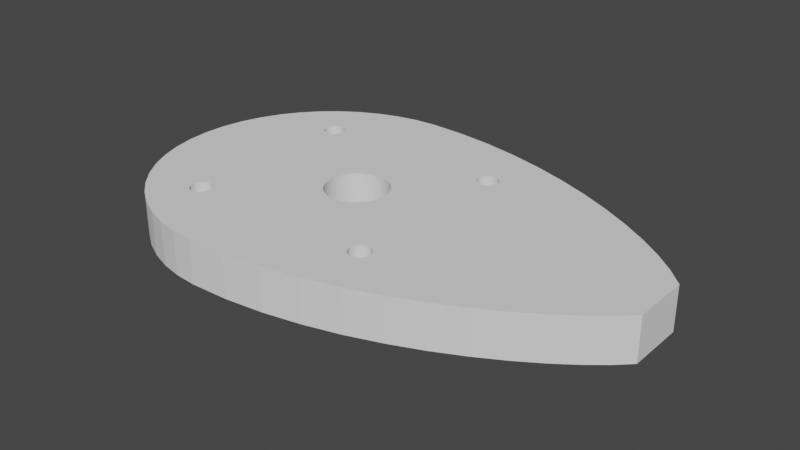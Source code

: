 # Source: gasket.blend  (saved by Blender 3.4.6; exported with 4.5.12 LTS)
import bpy
from mathutils import Matrix  # noqa: F401  (used for matrix-valued properties, if any)

bpy.ops.wm.read_factory_settings(use_empty=True)
scene = bpy.context.scene
scene.name = 'Scene'

# ---- collections
col_collection = bpy.data.collections.new('Collection'); scene.collection.children.link(col_collection)
col_antenna_mounting_svg_001 = bpy.data.collections.new('antenna_mounting.svg.001'); scene.collection.children.link(col_antenna_mounting_svg_001)

# ---- node groups
ng_auto_smooth = bpy.data.node_groups.new('Auto Smooth', 'GeometryNodeTree')
_s = ng_auto_smooth.interface.new_socket(name='Geometry', in_out='OUTPUT', socket_type='NodeSocketGeometry')
_s = ng_auto_smooth.interface.new_socket(name='Geometry', in_out='INPUT', socket_type='NodeSocketGeometry')
_s = ng_auto_smooth.interface.new_socket(name='Angle', in_out='INPUT', socket_type='NodeSocketFloat')
_s.subtype = 'ANGLE'
_s.min_value = 0.0
_s.max_value = 3.142
ng_auto_smooth.is_modifier = True
_N = ng_auto_smooth.nodes; _L = ng_auto_smooth.links
n0 = _N.new('NodeGroupOutput'); n0.name = 'Group Output'; n0.location = (480, -100)
n1 = _N.new('NodeGroupInput'); n1.name = 'Group Input'; n1.location = (-420, -300)
n2 = _N.new('NodeGroupInput'); n2.name = 'Group Input.001'; n2.location = (-60, -100)
n3 = _N.new('GeometryNodeSetShadeSmooth'); n3.name = 'Set Shade Smooth'; n3.location = (120, -100)
n3.domain = 'EDGE'
n4 = _N.new('GeometryNodeSetShadeSmooth'); n4.name = 'Set Shade Smooth.001'; n4.location = (300, -100)
n5 = _N.new('GeometryNodeInputMeshEdgeAngle'); n5.name = 'Edge Angle'; n5.location = (-420, -220)
n6 = _N.new('GeometryNodeInputEdgeSmooth'); n6.name = 'Is Edge Smooth'; n6.location = (-60, -160)
n7 = _N.new('GeometryNodeInputShadeSmooth'); n7.name = 'Is Face Smooth'; n7.location = (-240, -340)
n8 = _N.new('FunctionNodeBooleanMath'); n8.name = 'Boolean Math'; n8.location = (-60, -220)
n9 = _N.new('FunctionNodeCompare'); n9.name = 'Compare'; n9.location = (-240, -180)
n9.operation = 'LESS_EQUAL'
_L.new(n5.outputs[0], n9.inputs[0])
_L.new(n4.outputs[0], n0.inputs[0])
_L.new(n1.outputs[1], n9.inputs[1])
_L.new(n9.outputs[0], n8.inputs[0])
_L.new(n7.outputs[0], n8.inputs[1])
_L.new(n2.outputs[0], n3.inputs[0])
_L.new(n6.outputs[0], n3.inputs[1])
_L.new(n3.outputs[0], n4.inputs[0])
_L.new(n8.outputs[0], n3.inputs[2])
n0.is_active_output = True

# ---- world
world_world = bpy.data.worlds.new('World'); scene.world = world_world
world_world.use_nodes = True; world_world.node_tree.nodes.clear()
_N = world_world.node_tree.nodes; _L = world_world.node_tree.links
n0 = _N.new('ShaderNodeOutputWorld'); n0.name = 'World Output'; n0.location = (300, 300)
n1 = _N.new('ShaderNodeBackground'); n1.name = 'Background'; n1.location = (10, 300)
n1.inputs[0].default_value = (0.05088, 0.05088, 0.05088, 1.0)
_L.new(n1.outputs[0], n0.inputs[0])
n0.is_active_output = True
world_world.color = (0.05088, 0.05088, 0.05088)
world_world.use_sun_shadow = False
world_world.sun_shadow_jitter_overblur = 0.0

# ---- meshes
me_mesh_006 = bpy.data.meshes.new('Mesh.006')
me_mesh_006.from_pydata([(-0.004308, 0.02435, -0.01386), (-0.007612, 0.02411, -0.01386), (-0.01078, 0.02345, -0.01386), (-0.01378, 0.02241, -0.01386), (-0.0166, 0.02101, -0.01386), (-0.01918, 0.01928, -0.01386), (-0.02152, 0.01725, -0.01386), (-0.02358, 0.01493, -0.01386), (-0.02533, 0.01237, -0.01386), (-0.02674, 0.00958, -0.01386), (-0.02778, 0.006594, -0.01386), (-0.02843, 0.003439, -0.01386), (-0.02865, 0.0001406, -0.01386), (-0.02843, -0.003159, -0.01386), (-0.02778, -0.006319, -0.01386), (-0.02674, -0.009311, -0.01386), (-0.02533, -0.01211, -0.01386), (-0.02358, -0.01468, -0.01386), (-0.02152, -0.01701, -0.01386), (-0.01918, -0.01906, -0.01386), (-0.0166, -0.0208, -0.01386), (-0.01378, -0.02222, -0.01386), (-0.01078, -0.02327, -0.01386), (-0.007612, -0.02394, -0.01386), (-0.004308, -0.0242, -0.01386), (0.001461, -0.02401, -0.01386), (0.007083, -0.02334, -0.01386), (0.01252, -0.02226, -0.01386), (0.01773, -0.02083, -0.01386), (0.02268, -0.01911, -0.01386), (0.02733, -0.01717, -0.01386), (0.03164, -0.01506, -0.01386), (0.03557, -0.01285, -0.01386), (0.03909, -0.01061, -0.01386), (0.04216, -0.008392, -0.01386), (0.04473, -0.006267, -0.01386), (0.04677, -0.004295, -0.01386), (0.04677, -0.004127, -0.01386), (0.04677, -0.003663, -0.01386), (0.04677, -0.002961, -0.01386), (0.04677, -0.002083, -0.01386), (0.04677, -0.001085, -0.01386), (0.04677, -2.849e-05, -0.01386), (0.04677, 0.001028, -0.01386), (0.04677, 0.002026, -0.01386), (0.04677, 0.002905, -0.01386), (0.04677, 0.003606, -0.01386), (0.04677, 0.00407, -0.01386), (0.04677, 0.004238, -0.01386), (0.0444, 0.0066, -0.01386), (0.04152, 0.008984, -0.01386), (0.03818, 0.01135, -0.01386), (0.03443, 0.01364, -0.01386), (0.03032, 0.01583, -0.01386), (0.0259, 0.01786, -0.01386), (0.02122, 0.01969, -0.01386), (0.01633, 0.02128, -0.01386), (0.01128, 0.02259, -0.01386), (0.006126, 0.02356, -0.01386), (0.0009127, 0.02416, -0.01386), (-0.004308, 0.02435, 0.01425), (-0.007612, 0.02411, 0.01425), (-0.01078, 0.02345, 0.01425), (-0.01378, 0.02241, 0.01425), (-0.0166, 0.02101, 0.01425), (-0.01918, 0.01928, 0.01425), (-0.02152, 0.01725, 0.01425), (-0.02358, 0.01493, 0.01425), (-0.02533, 0.01237, 0.01425), (-0.02674, 0.00958, 0.01425), (-0.02778, 0.006594, 0.01425), (-0.02843, 0.003439, 0.01425), (-0.02865, 0.0001406, 0.01425), (-0.02843, -0.003159, 0.01425), (-0.02778, -0.006319, 0.01425), (-0.02674, -0.009311, 0.01425), (-0.02533, -0.01211, 0.01425), (-0.02358, -0.01468, 0.01425), (-0.02152, -0.01701, 0.01425), (-0.01918, -0.01906, 0.01425), (-0.0166, -0.0208, 0.01425), (-0.01378, -0.02222, 0.01425), (-0.01078, -0.02327, 0.01425), (-0.007612, -0.02394, 0.01425), (-0.004308, -0.0242, 0.01425), (0.001461, -0.02401, 0.01425), (0.007083, -0.02334, 0.01425), (0.01252, -0.02226, 0.01425), (0.01773, -0.02083, 0.01425), (0.02268, -0.01911, 0.01425), (0.02733, -0.01717, 0.01425), (0.03164, -0.01506, 0.01425), (0.03557, -0.01285, 0.01425), (0.03909, -0.01061, 0.01425), (0.04216, -0.008392, 0.01425), (0.04473, -0.006267, 0.01425), (0.04677, -0.004295, 0.01425), (0.04677, -0.004127, 0.01425), (0.04677, -0.003663, 0.01425), (0.04677, -0.002961, 0.01425), (0.04677, -0.002083, 0.01425), (0.04677, -0.001085, 0.01425), (0.04677, -2.849e-05, 0.01425), (0.04677, 0.001028, 0.01425), (0.04677, 0.002026, 0.01425), (0.04677, 0.002905, 0.01425), (0.04677, 0.003606, 0.01425), (0.04677, 0.00407, 0.01425), (0.04677, 0.004238, 0.01425), (0.0444, 0.0066, 0.01425), (0.04152, 0.008984, 0.01425), (0.03818, 0.01135, 0.01425), (0.03443, 0.01364, 0.01425), (0.03032, 0.01583, 0.01425), (0.0259, 0.01786, 0.01425), (0.02122, 0.01969, 0.01425), (0.01633, 0.02128, 0.01425), (0.01128, 0.02259, 0.01425), (0.006126, 0.02356, 0.01425), (0.0009127, 0.02416, 0.01425), (-0.01321, -0.01399, 0.01425), (-0.01312, -0.01258, 0.01425), (-0.01312, -0.01381, 0.01425), (-0.01301, -0.01341, 0.01425), (-0.01299, -0.01319, 0.01425), (-0.01301, -0.01298, 0.01425), (-0.01305, -0.01277, 0.01425), (-0.01305, -0.01361, 0.01425), (-0.01569, -0.01431, 0.01425), (-0.01554, -0.01444, 0.01425), (-0.01519, -0.01465, 0.01425), (-0.01537, -0.01183, 0.01425), (-0.01537, -0.01456, 0.01425), (-0.01499, -0.01167, 0.01425), (-0.01457, -0.01477, 0.01425), (-0.01457, -0.01161, 0.01425), (-0.01479, -0.01476, 0.01425), (-0.01479, -0.01163, 0.01425), (-0.01436, -0.01476, 0.01425), (-0.01499, -0.01471, 0.01425), (-0.01519, -0.01174, 0.01425), (-0.01415, -0.01471, 0.01425), (-0.01415, -0.01167, 0.01425), (-0.01396, -0.01465, 0.01425), (-0.01377, -0.01456, 0.01425), (-0.01377, -0.01183, 0.01425), (-0.01396, -0.01174, 0.01425), (-0.01345, -0.01431, 0.01425), (-0.01345, -0.01208, 0.01425), (-0.01321, -0.0124, 0.01425), (-0.01332, -0.01223, 0.01425), (-0.01332, -0.01416, 0.01425), (-0.01361, -0.01194, 0.01425), (-0.01361, -0.01444, 0.01425), (-0.01436, -0.01163, 0.01425), (-0.01614, -0.01361, 0.01425), (-0.01612, -0.01349, 0.01425), (-0.01603, -0.01381, 0.01425), (-0.01582, -0.01416, 0.01425), (-0.01593, -0.01399, 0.01425), (-0.01593, -0.0124, 0.01425), (-0.01603, -0.01258, 0.01425), (-0.01569, -0.01208, 0.01425), (-0.01435, 0.01155, 0.01425), (-0.01554, -0.01194, 0.01425), (-0.01395, 0.01166, 0.01425), (-0.01414, 0.01463, 0.01425), (-0.01414, 0.01159, 0.01425), (-0.01582, -0.01223, 0.01425), (-0.01376, 0.01448, 0.01425), (-0.0136, 0.01186, 0.01425), (-0.0136, 0.01436, 0.01425), (-0.01331, 0.01408, 0.01425), (-0.01331, 0.01215, 0.01425), (-0.01344, 0.01423, 0.01425), (-0.01344, 0.012, 0.01425), (-0.01311, 0.0125, 0.01425), (-0.01311, 0.01373, 0.01425), (-0.01298, 0.01311, 0.01425), (-0.013, 0.0129, 0.01425), (-0.013, 0.01333, 0.01425), (-0.01304, 0.01269, 0.01425), (-0.01304, 0.01353, 0.01425), (-0.0132, 0.01391, 0.01425), (-0.0132, 0.01232, 0.01425), (-0.01376, 0.01175, 0.01425), (-0.01395, 0.01457, 0.01425), (-0.00299, 9.654e-05, 0.01425), (-0.002949, -0.0005213, 0.01425), (-0.002949, 0.0007143, 0.01425), (-0.002828, -0.001114, 0.01425), (-0.002828, 0.001307, 0.01425), (-0.002632, -0.001676, 0.01425), (-0.002368, -0.002202, 0.01425), (-0.002368, 0.002395, 0.01425), (-0.001656, 0.003317, 0.01425), (-0.002041, -0.002686, 0.01425), (-0.002041, 0.002879, 0.01425), (-0.002632, 0.001869, 0.01425), (0.003864, -0.003836, 0.01425), (0.004786, -0.003124, 0.01425), (0.005171, 0.002879, 0.01425), (0.005171, -0.002686, 0.01425), (0.004786, 0.003317, 0.01425), (0.004349, -0.003509, 0.01425), (0.004349, 0.003702, 0.01425), (0.005763, -0.001676, 0.01425), (0.005763, 0.001869, 0.01425), (0.006121, 9.654e-05, 0.01425), (0.005958, -0.001114, 0.01425), (0.006079, -0.0005212, 0.01425), (0.006079, 0.0007143, 0.01425), (0.005499, -0.002202, 0.01425), (0.005958, 0.001307, 0.01425), (0.005499, 0.002395, 0.01425), (-0.001656, -0.003124, 0.01425), (-0.0007334, -0.003836, 0.01425), (-0.0007334, 0.004029, 0.01425), (-0.001218, -0.003509, 0.01425), (-0.001218, 0.003702, 0.01425), (0.0003548, -0.004295, 0.01425), (0.0009475, 0.00461, 0.01425), (0.0009475, -0.004417, 0.01425), (0.0003548, 0.004488, 0.01425), (-0.0002074, 0.004293, 0.01425), (-0.0002074, -0.0041, 0.01425), (0.001565, -0.004458, 0.01425), (0.002183, -0.004417, 0.01425), (0.001565, 0.004651, 0.01425), (0.002776, 0.004489, 0.01425), (0.003864, 0.004029, 0.01425), (0.003338, -0.0041, 0.01425), (0.003338, 0.004293, 0.01425), (0.002776, -0.004295, 0.01425), (0.002183, 0.00461, 0.01425), (-0.01615, -0.01319, 0.01425), (-0.01614, -0.01298, 0.01425), (-0.01518, 0.01166, 0.01425), (-0.01609, -0.01277, 0.01425), (-0.01478, 0.01155, 0.01425), (-0.01478, 0.01468, 0.01425), (-0.01435, 0.01468, 0.01425), (-0.01456, 0.01469, 0.01425), (-0.01456, 0.01153, 0.01425), (-0.01498, 0.01159, 0.01425), (-0.01614, 0.01311, 0.01425), (-0.01608, 0.01269, 0.01425), (-0.01613, 0.0129, 0.01425), (-0.01613, 0.01333, 0.01425), (-0.01608, 0.01353, 0.01425), (-0.01602, 0.0125, 0.01425), (-0.01592, 0.01391, 0.01425), (-0.01592, 0.01232, 0.01425), (-0.01602, 0.01373, 0.01425), (-0.01581, 0.01408, 0.01425), (-0.01553, 0.01186, 0.01425), (-0.01553, 0.01436, 0.01425), (-0.01568, 0.012, 0.01425), (-0.01568, 0.01423, 0.01425), (-0.01498, 0.01463, 0.01425), (-0.01518, 0.01457, 0.01425), (-0.01536, 0.01175, 0.01425), (-0.01536, 0.01448, 0.01425), (-0.01581, 0.01215, 0.01425), (0.01337, -0.01465, 0.01425), (0.01379, -0.0147, 0.01425), (0.01379, -0.01155, 0.01425), (0.01358, -0.01469, 0.01425), (0.01358, -0.01156, 0.01425), (0.01421, -0.01465, 0.01425), (0.01421, -0.0116, 0.01425), (0.01459, -0.01449, 0.01425), (0.01459, -0.01176, 0.01425), (0.01441, -0.01458, 0.01425), (0.01441, -0.01167, 0.01425), (0.01401, -0.01469, 0.01425), (0.01401, -0.01156, 0.01425), (0.01491, -0.01424, 0.01425), (0.01516, -0.01392, 0.01425), (0.01504, -0.01216, 0.01425), (0.01504, -0.01409, 0.01425), (0.01491, -0.01201, 0.01425), (0.01532, -0.01354, 0.01425), (0.01525, -0.01251, 0.01425), (0.01537, -0.01313, 0.01425), (0.01536, -0.01334, 0.01425), (0.01536, -0.01291, 0.01425), (0.01525, -0.01374, 0.01425), (0.01532, -0.01271, 0.01425), (0.01476, -0.01438, 0.01425), (0.01516, -0.01233, 0.01425), (0.01476, -0.01188, 0.01425), (0.01223, -0.01334, 0.01425), (0.01221, -0.01313, 0.01425), (0.01227, -0.01354, 0.01425), (0.01223, -0.01291, 0.01425), (0.01219, 0.01311, 0.01425), (0.01221, 0.01289, 0.01425), (0.01221, 0.01332, 0.01425), (0.01225, 0.01269, 0.01425), (0.01227, -0.01271, 0.01425), (0.01225, 0.01353, 0.01425), (0.01232, 0.01249, 0.01425), (0.01234, -0.01251, 0.01425), (0.01241, 0.01231, 0.01425), (0.01243, -0.01233, 0.01425), (0.01241, 0.01391, 0.01425), (0.01243, -0.01392, 0.01425), (0.01232, 0.01372, 0.01425), (0.01234, -0.01374, 0.01425), (0.01254, -0.01409, 0.01425), (0.01252, 0.01214, 0.01425), (0.01254, -0.01216, 0.01425), (0.01266, 0.01199, 0.01425), (0.01268, -0.01201, 0.01425), (0.01266, 0.01423, 0.01425), (0.01268, -0.01424, 0.01425), (0.01281, 0.01186, 0.01425), (0.01283, -0.01188, 0.01425), (0.013, -0.01176, 0.01425), (0.01298, 0.01175, 0.01425), (0.013, -0.01449, 0.01425), (0.01298, 0.01447, 0.01425), (0.01283, -0.01438, 0.01425), (0.01281, 0.01436, 0.01425), (0.01252, 0.01407, 0.01425), (0.01318, -0.01167, 0.01425), (0.01316, 0.01165, 0.01425), (0.01337, -0.0116, 0.01425), (0.01335, 0.01159, 0.01425), (0.01356, 0.01154, 0.01425), (0.01335, 0.01463, 0.01425), (0.01399, 0.01154, 0.01425), (0.01377, 0.01469, 0.01425), (0.01439, 0.01456, 0.01425), (0.01439, 0.01165, 0.01425), (0.01419, 0.01463, 0.01425), (0.01419, 0.01159, 0.01425), (0.01399, 0.01467, 0.01425), (0.01377, 0.01153, 0.01425), (0.01356, 0.01467, 0.01425), (0.01474, 0.01186, 0.01425), (0.01474, 0.01436, 0.01425), (0.01502, 0.01214, 0.01425), (0.01502, 0.01407, 0.01425), (0.01489, 0.01199, 0.01425), (0.01489, 0.01423, 0.01425), (0.01523, 0.01249, 0.01425), (0.01523, 0.01372, 0.01425), (0.01535, 0.01311, 0.01425), (0.01534, 0.01332, 0.01425), (0.01534, 0.01289, 0.01425), (0.0153, 0.01353, 0.01425), (0.0153, 0.01269, 0.01425), (0.01514, 0.01391, 0.01425), (0.01514, 0.01231, 0.01425), (0.01457, 0.01447, 0.01425), (0.01457, 0.01175, 0.01425), (0.01318, -0.01458, 0.01425), (0.01316, 0.01456, 0.01425), (-0.01321, -0.01399, -0.01386), (-0.01312, -0.01381, -0.01386), (-0.01312, -0.01258, -0.01386), (-0.01301, -0.01341, -0.01386), (-0.01299, -0.01319, -0.01386), (-0.01301, -0.01298, -0.01386), (-0.01305, -0.01277, -0.01386), (-0.01305, -0.01361, -0.01386), (-0.01554, -0.01444, -0.01386), (-0.01569, -0.01431, -0.01386), (-0.01537, -0.01456, -0.01386), (-0.01519, -0.01174, -0.01386), (-0.01519, -0.01465, -0.01386), (-0.01537, -0.01183, -0.01386), (-0.01499, -0.01471, -0.01386), (-0.01457, -0.01477, -0.01386), (-0.01457, -0.01161, -0.01386), (-0.01479, -0.01476, -0.01386), (-0.01479, -0.01163, -0.01386), (-0.01436, -0.01476, -0.01386), (-0.01499, -0.01167, -0.01386), (-0.01415, -0.01471, -0.01386), (-0.01415, -0.01167, -0.01386), (-0.01396, -0.01465, -0.01386), (-0.01377, -0.01456, -0.01386), (-0.01377, -0.01183, -0.01386), (-0.01396, -0.01174, -0.01386), (-0.01345, -0.01431, -0.01386), (-0.01345, -0.01208, -0.01386), (-0.01321, -0.0124, -0.01386), (-0.01332, -0.01223, -0.01386), (-0.01332, -0.01416, -0.01386), (-0.01361, -0.01194, -0.01386), (-0.01361, -0.01444, -0.01386), (-0.01436, -0.01163, -0.01386), (-0.01612, -0.01349, -0.01386), (-0.01603, -0.01381, -0.01386), (-0.01582, -0.01223, -0.01386), (-0.01593, -0.01399, -0.01386), (-0.01593, -0.0124, -0.01386), (-0.01582, -0.01416, -0.01386), (-0.01603, -0.01258, -0.01386), (-0.01435, 0.01155, -0.01386), (-0.01554, -0.01194, -0.01386), (-0.01569, -0.01208, -0.01386), (-0.01395, 0.01457, -0.01386), (-0.01414, 0.01159, -0.01386), (-0.01414, 0.01463, -0.01386), (-0.01395, 0.01166, -0.01386), (-0.0136, 0.01436, -0.01386), (-0.01376, 0.01175, -0.01386), (-0.01376, 0.01448, -0.01386), (-0.01331, 0.01215, -0.01386), (-0.01344, 0.012, -0.01386), (-0.01331, 0.01408, -0.01386), (-0.0136, 0.01186, -0.01386), (-0.01344, 0.01423, -0.01386), (-0.01311, 0.0125, -0.01386), (-0.01311, 0.01373, -0.01386), (-0.01298, 0.01311, -0.01386), (-0.013, 0.0129, -0.01386), (-0.013, 0.01333, -0.01386), (-0.01304, 0.01269, -0.01386), (-0.01304, 0.01353, -0.01386), (-0.0132, 0.01391, -0.01386), (-0.0132, 0.01232, -0.01386), (-0.00299, 9.654e-05, -0.01386), (-0.002949, -0.0005213, -0.01386), (-0.002949, 0.0007143, -0.01386), (-0.002828, -0.001114, -0.01386), (-0.002828, 0.001307, -0.01386), (-0.002632, -0.001676, -0.01386), (-0.002368, -0.002202, -0.01386), (-0.002368, 0.002395, -0.01386), (-0.001656, 0.003317, -0.01386), (-0.002041, -0.002686, -0.01386), (-0.002041, 0.002879, -0.01386), (-0.002632, 0.001869, -0.01386), (0.004349, 0.003702, -0.01386), (0.003864, -0.003836, -0.01386), (0.005171, -0.002686, -0.01386), (0.004786, -0.003124, -0.01386), (0.005171, 0.002879, -0.01386), (0.004349, -0.003509, -0.01386), (0.004786, 0.003317, -0.01386), (0.005763, -0.001676, -0.01386), (0.005763, 0.001869, -0.01386), (0.006121, 9.654e-05, -0.01386), (0.005958, -0.001114, -0.01386), (0.006079, -0.0005212, -0.01386), (0.006079, 0.0007143, -0.01386), (0.005499, -0.002202, -0.01386), (0.005958, 0.001307, -0.01386), (0.005499, 0.002395, -0.01386), (-0.001218, -0.003509, -0.01386), (-0.001656, -0.003124, -0.01386), (-0.0007334, -0.003836, -0.01386), (-0.0007334, 0.004029, -0.01386), (-0.001218, 0.003702, -0.01386), (0.0003548, 0.004488, -0.01386), (0.0009475, -0.004417, -0.01386), (0.0009475, 0.00461, -0.01386), (0.0003548, -0.004295, -0.01386), (-0.0002074, 0.004293, -0.01386), (-0.0002074, -0.0041, -0.01386), (0.001565, -0.004458, -0.01386), (0.002298, 0.004586, -0.01386), (0.002183, 0.00461, -0.01386), (0.002183, -0.004417, -0.01386), (0.001565, 0.004651, -0.01386), (0.002776, -0.004295, -0.01386), (0.003864, 0.004029, -0.01386), (0.003338, -0.0041, -0.01386), (0.003338, 0.004293, -0.01386), (0.002776, 0.004489, -0.01386), (-0.01615, -0.01319, -0.01386), (-0.01614, -0.01298, -0.01386), (-0.01609, -0.01277, -0.01386), (-0.01518, 0.01166, -0.01386), (-0.01478, 0.01155, -0.01386), (-0.01478, 0.01468, -0.01386), (-0.01435, 0.01468, -0.01386), (-0.01456, 0.01469, -0.01386), (-0.01456, 0.01153, -0.01386), (-0.01498, 0.01159, -0.01386), (-0.01614, 0.01311, -0.01386), (-0.01608, 0.01269, -0.01386), (-0.01613, 0.0129, -0.01386), (-0.01613, 0.01333, -0.01386), (-0.01608, 0.01353, -0.01386), (-0.01602, 0.01373, -0.01386), (-0.01592, 0.01232, -0.01386), (-0.01602, 0.0125, -0.01386), (-0.01592, 0.01391, -0.01386), (-0.01581, 0.01408, -0.01386), (-0.01553, 0.01186, -0.01386), (-0.01553, 0.01436, -0.01386), (-0.01568, 0.012, -0.01386), (-0.01568, 0.01423, -0.01386), (-0.01498, 0.01463, -0.01386), (-0.01518, 0.01457, -0.01386), (-0.01536, 0.01175, -0.01386), (-0.01536, 0.01448, -0.01386), (-0.01581, 0.01215, -0.01386), (0.01358, -0.01469, -0.01386), (0.01337, -0.01465, -0.01386), (0.01379, -0.0147, -0.01386), (0.01379, -0.01155, -0.01386), (0.01401, -0.01469, -0.01386), (0.01358, -0.01156, -0.01386), (0.01421, -0.01465, -0.01386), (0.01421, -0.0116, -0.01386), (-0.01614, -0.01361, -0.01386), (0.01455, -0.01451, -0.01386), (0.01459, -0.01176, -0.01386), (0.01441, -0.01458, -0.01386), (0.01441, -0.01167, -0.01386), (0.01401, -0.01156, -0.01386), (0.01491, -0.01201, -0.01386), (0.01504, -0.01409, -0.01386), (0.01516, -0.01233, -0.01386), (0.01491, -0.01424, -0.01386), (0.01504, -0.01216, -0.01386), (0.01525, -0.01374, -0.01386), (0.01532, -0.01271, -0.01386), (0.01537, -0.01313, -0.01386), (0.01536, -0.01334, -0.01386), (0.01536, -0.01291, -0.01386), (0.01532, -0.01354, -0.01386), (0.01525, -0.01251, -0.01386), (0.01476, -0.01438, -0.01386), (0.01516, -0.01392, -0.01386), (0.01476, -0.01188, -0.01386), (0.01223, -0.01334, -0.01386), (0.01221, -0.01313, -0.01386), (0.01227, -0.01354, -0.01386), (0.01223, -0.01291, -0.01386), (0.01219, 0.01311, -0.01386), (0.01221, 0.01289, -0.01386), (0.01221, 0.01332, -0.01386), (0.01227, -0.01271, -0.01386), (0.01225, 0.01269, -0.01386), (0.01225, 0.01353, -0.01386), (0.01234, -0.01251, -0.01386), (0.01232, 0.01249, -0.01386), (0.01243, -0.01392, -0.01386), (0.01243, -0.01233, -0.01386), (0.01241, 0.01231, -0.01386), (0.01234, -0.01374, -0.01386), (0.01241, 0.01391, -0.01386), (0.01232, 0.01372, -0.01386), (0.01254, -0.01216, -0.01386), (0.01252, 0.01214, -0.01386), (0.01268, -0.01424, -0.01386), (0.01268, -0.01201, -0.01386), (0.01266, 0.01199, -0.01386), (0.01254, -0.01409, -0.01386), (0.01266, 0.01423, -0.01386), (0.01281, 0.01186, -0.01386), (0.01283, -0.01188, -0.01386), (0.01298, 0.01175, -0.01386), (0.013, -0.01176, -0.01386), (0.013, -0.01449, -0.01386), (0.01298, 0.01447, -0.01386), (0.01283, -0.01438, -0.01386), (0.01281, 0.01436, -0.01386), (0.01252, 0.01407, -0.01386), (0.01356, 0.01154, -0.01386), (0.01356, 0.01467, -0.01386), (0.01337, -0.0116, -0.01386), (0.01335, 0.01159, -0.01386), (0.01335, 0.01463, -0.01386), (0.01377, 0.01153, -0.01386), (0.01399, 0.01467, -0.01386), (0.01439, 0.01165, -0.01386), (0.01419, 0.01159, -0.01386), (0.01439, 0.01456, -0.01386), (0.01399, 0.01154, -0.01386), (0.01419, 0.01463, -0.01386), (0.01377, 0.01469, -0.01386), (0.01474, 0.01186, -0.01386), (0.01474, 0.01436, -0.01386), (0.01502, 0.01214, -0.01386), (0.01502, 0.01407, -0.01386), (0.01489, 0.01199, -0.01386), (0.01489, 0.01423, -0.01386), (0.01523, 0.01249, -0.01386), (0.01523, 0.01372, -0.01386), (0.01535, 0.01311, -0.01386), (0.01534, 0.01332, -0.01386), (0.01534, 0.01289, -0.01386), (0.0153, 0.01353, -0.01386), (0.0153, 0.01269, -0.01386), (0.01514, 0.01391, -0.01386), (0.01514, 0.01231, -0.01386), (0.01457, 0.01447, -0.01386), (0.01457, 0.01175, -0.01386), (0.01318, -0.01458, -0.01386), (0.01318, -0.01167, -0.01386), (0.01316, 0.01165, -0.01386), (0.01316, 0.01456, -0.01386)], [], [(54, 55, 115, 114), (28, 29, 89, 88), (2, 3, 63, 62), (55, 56, 116, 115), (29, 30, 90, 89), (3, 4, 64, 63), (56, 57, 117, 116), (30, 31, 91, 90), (4, 5, 65, 64), (57, 58, 118, 117), (31, 32, 92, 91), (5, 6, 66, 65), (58, 59, 119, 118), (32, 33, 93, 92), (6, 7, 67, 66), (59, 0, 60, 119), (33, 34, 94, 93), (7, 8, 68, 67), (34, 35, 95, 94), (8, 9, 69, 68), (35, 36, 96, 95), (9, 10, 70, 69), (36, 37, 97, 96), (10, 11, 71, 70), (37, 38, 98, 97), (11, 12, 72, 71), (38, 39, 99, 98), (12, 13, 73, 72), (39, 40, 100, 99), (13, 14, 74, 73), (40, 41, 101, 100), (14, 15, 75, 74), (41, 42, 102, 101), (15, 16, 76, 75), (42, 43, 103, 102), (16, 17, 77, 76), (43, 44, 104, 103), (17, 18, 78, 77), (44, 45, 105, 104), (18, 19, 79, 78), (45, 46, 106, 105), (19, 20, 80, 79), (46, 47, 107, 106), (20, 21, 81, 80), (47, 48, 108, 107), (21, 22, 82, 81), (48, 49, 109, 108), (22, 23, 83, 82), (49, 50, 110, 109), (23, 24, 84, 83), (50, 51, 111, 110), (24, 25, 85, 84), (51, 52, 112, 111), (25, 26, 86, 85), (52, 53, 113, 112), (26, 27, 87, 86), (0, 1, 61, 60), (53, 54, 114, 113), (27, 28, 88, 87), (1, 2, 62, 61), (139, 80, 81, 82, 83, 84, 85, 86, 87, 267, 264, 358, 321, 323, 316, 310, 307, 309, 294, 292, 293, 295, 300, 303, 305, 312, 314, 318, 319, 326, 328, 268, 266, 276, 270, 274, 272, 291, 281, 279, 290, 283, 288, 286, 284, 285, 282, 287, 278, 280, 277, 289, 271, 88, 89, 90, 91, 92, 93, 94, 95, 96, 97, 98, 99, 100, 101, 102, 103, 104, 105, 106, 107, 108, 109, 110, 111, 112, 113, 114, 115, 116, 336, 334, 356, 342, 346, 344, 354, 348, 352, 350, 349, 351, 353, 347, 355, 343, 345, 341, 357, 335, 337, 332, 339, 330, 329, 327, 320, 317, 313, 311, 304, 302, 299, 297, 296, 298, 301, 308, 306, 325, 315, 324, 322, 359, 331, 117, 118, 234, 229, 232, 230, 205, 203, 201, 214, 207, 213, 211, 208, 210, 209, 206, 212, 202, 200, 204, 199, 231, 233, 227, 226, 222, 220, 225, 216, 218, 215, 196, 193, 192, 190, 188, 187, 189, 191, 198, 194, 197, 195, 219, 217, 224, 223, 221, 228, 119, 60, 61, 62, 63, 241, 166, 186, 169, 171, 174, 172, 183, 177, 182, 180, 178, 179, 181, 176, 184, 173, 175, 170, 185, 165, 167, 163, 243, 239, 244, 237, 261, 255, 257, 263, 252, 250, 246, 247, 245, 248, 249, 253, 251, 254, 258, 256, 262, 260, 259, 64, 65, 66, 67, 68, 69, 70, 71, 72, 73, 74, 75, 76, 77, 78, 79, 155, 156, 235, 236, 238, 161, 160, 168, 162, 164, 131, 140, 133, 137, 135, 154, 142, 146, 145, 152, 148, 150, 149, 121, 126, 125, 124, 123, 127, 122, 120, 151, 147, 153, 144, 143, 141, 138, 134, 136), (234, 118, 119, 228), (241, 63, 64, 259, 240, 242), (267, 87, 88, 271, 273, 269, 275, 265), (336, 116, 117, 331, 340, 333, 338), (469, 59, 58, 466, 467), (499, 4, 3, 481, 482, 480), (513, 28, 27, 504, 506, 508, 510, 515), (35, 34, 33, 32, 31, 30, 29, 28, 513, 530, 521, 519, 531, 523, 528, 526, 525, 527, 524, 529, 520, 522, 518, 532, 514, 516, 511, 517, 507, 509, 569, 598, 561, 559, 554, 551, 546, 543, 540, 536, 534, 533, 535, 548, 545, 556, 553, 564, 562, 597, 505, 504, 27, 26, 25, 24, 23, 22, 21, 20, 374, 377, 375, 379, 381, 383, 384, 393, 387, 391, 360, 361, 367, 363, 364, 365, 366, 362, 389, 390, 388, 392, 385, 386, 382, 394, 376, 378, 380, 371, 373, 403, 404, 397, 399, 401, 477, 476, 475, 395, 512, 19, 18, 17, 16, 15, 14, 13, 12, 11, 10, 9, 8, 7, 6, 5, 4, 499, 500, 502, 496, 498, 494, 493, 490, 489, 488, 485, 487, 486, 492, 491, 503, 497, 495, 501, 478, 484, 479, 483, 402, 406, 408, 410, 415, 413, 412, 425, 417, 422, 420, 419, 421, 423, 418, 424, 414, 416, 409, 411, 405, 407, 481, 3, 2, 1, 0, 59, 469, 461, 459, 463, 457, 458, 434, 436, 433, 437, 430, 428, 426, 427, 429, 431, 432, 435, 455, 454, 456, 464, 462, 460, 465, 468, 470, 472, 439, 443, 441, 440, 451, 445, 448, 449, 447, 450, 452, 446, 453, 442, 444, 438, 471, 473, 474, 466, 58, 57, 571, 600, 563, 565, 557, 566, 549, 550, 542, 539, 537, 538, 541, 544, 547, 552, 555, 558, 560, 599, 570, 567, 572, 577, 575, 574, 596, 580, 584, 582, 594, 586, 592, 590, 588, 589, 591, 587, 593, 583, 585, 581, 595, 576, 578, 56, 55, 54, 53, 52, 51, 50, 49, 48, 47, 46, 45, 44, 43, 42, 41, 40, 39, 38, 37, 36), (571, 57, 56, 578, 573, 579, 568), (517, 276, 266, 507), (321, 358, 597, 562), (287, 282, 528, 523), (511, 270, 276, 517), (323, 321, 562, 564), (536, 295, 293, 534), (278, 287, 523, 531), (516, 274, 270, 511), (316, 323, 564, 553), (540, 300, 295, 536), (280, 278, 531, 519), (514, 272, 274, 516), (556, 310, 316, 553), (543, 303, 300, 540), (277, 280, 519, 521), (532, 291, 272, 514), (545, 307, 310, 556), (546, 305, 303, 543), (289, 277, 521, 530), (518, 281, 291, 532), (548, 309, 307, 545), (551, 312, 305, 546), (271, 289, 530, 513), (279, 281, 518, 522), (535, 294, 309, 548), (554, 314, 312, 551), (273, 271, 513, 515), (290, 279, 522, 520), (533, 292, 294, 535), (559, 318, 314, 554), (269, 273, 515, 510), (283, 290, 520, 529), (534, 293, 292, 533), (561, 319, 318, 559), (275, 269, 510, 508), (288, 283, 529, 524), (598, 326, 319, 561), (265, 275, 508, 506), (286, 288, 524, 527), (569, 328, 326, 598), (267, 265, 506, 504), (284, 286, 527, 525), (509, 268, 328, 569), (264, 267, 504, 505), (285, 284, 525, 526), (507, 266, 268, 509), (358, 264, 505, 597), (282, 285, 526, 528), (172, 174, 416, 414), (486, 246, 250, 492), (498, 258, 254, 494), (165, 185, 410, 408), (183, 172, 414, 424), (487, 247, 246, 486), (496, 256, 258, 498), (167, 165, 408, 406), (177, 183, 424, 418), (485, 245, 247, 487), (502, 262, 256, 496), (163, 167, 406, 402), (182, 177, 418, 423), (500, 260, 262, 502), (243, 163, 402, 483), (180, 182, 423, 421), (499, 259, 260, 500), (239, 243, 483, 479), (178, 180, 421, 419), (480, 240, 259, 499), (244, 239, 479, 484), (179, 178, 419, 420), (482, 242, 240, 480), (237, 244, 484, 478), (181, 179, 420, 422), (481, 241, 242, 482), (261, 237, 478, 501), (176, 181, 422, 417), (407, 166, 241, 481), (255, 261, 501, 495), (488, 248, 245, 485), (184, 176, 417, 425), (405, 186, 166, 407), (257, 255, 495, 497), (489, 249, 248, 488), (173, 184, 425, 412), (411, 169, 186, 405), (503, 263, 257, 497), (490, 253, 249, 489), (175, 173, 412, 413), (409, 171, 169, 411), (491, 252, 263, 503), (493, 251, 253, 490), (170, 175, 413, 415), (416, 174, 171, 409), (492, 250, 252, 491), (494, 254, 251, 493), (185, 170, 415, 410), (579, 333, 340, 568), (327, 329, 570, 599), (353, 351, 590, 592), (573, 338, 333, 579), (320, 327, 599, 560), (347, 353, 592, 586), (578, 336, 338, 573), (317, 320, 560, 558), (539, 298, 296, 537), (355, 347, 586, 594), (576, 334, 336, 578), (313, 317, 558, 555), (542, 301, 298, 539), (343, 355, 594, 582), (595, 356, 334, 576), (552, 311, 313, 555), (550, 308, 301, 542), (345, 343, 582, 584), (581, 342, 356, 595), (547, 304, 311, 552), (549, 306, 308, 550), (341, 345, 584, 580), (585, 346, 342, 581), (544, 302, 304, 547), (566, 325, 306, 549), (357, 341, 580, 596), (344, 346, 585, 583), (541, 299, 302, 544), (557, 315, 325, 566), (335, 357, 596, 574), (354, 344, 583, 593), (538, 297, 299, 541), (565, 324, 315, 557), (337, 335, 574, 575), (348, 354, 593, 587), (537, 296, 297, 538), (563, 322, 324, 565), (332, 337, 575, 577), (352, 348, 587, 591), (600, 359, 322, 563), (339, 332, 577, 572), (350, 352, 591, 589), (571, 331, 359, 600), (330, 339, 572, 567), (349, 350, 589, 588), (568, 340, 331, 571), (329, 330, 567, 570), (351, 349, 588, 590), (127, 123, 363, 367), (394, 154, 135, 376), (132, 130, 372, 370), (122, 127, 367, 361), (382, 142, 154, 394), (129, 132, 370, 368), (476, 236, 235, 475), (120, 122, 361, 360), (386, 146, 142, 382), (128, 129, 368, 369), (477, 238, 236, 476), (151, 120, 360, 391), (385, 145, 146, 386), (400, 158, 128, 369), (401, 161, 238, 477), (147, 151, 391, 387), (392, 152, 145, 385), (398, 159, 158, 400), (399, 160, 161, 401), (153, 147, 387, 393), (388, 148, 152, 392), (396, 157, 159, 398), (397, 168, 160, 399), (144, 153, 393, 384), (150, 148, 388, 390), (512, 155, 157, 396), (404, 162, 168, 397), (143, 144, 384, 383), (149, 150, 390, 389), (395, 156, 155, 512), (403, 164, 162, 404), (141, 143, 383, 381), (121, 149, 389, 362), (475, 235, 156, 395), (373, 131, 164, 403), (138, 141, 381, 379), (126, 121, 362, 366), (371, 140, 131, 373), (134, 138, 379, 375), (125, 126, 366, 365), (380, 133, 140, 371), (136, 134, 375, 377), (124, 125, 365, 364), (378, 137, 133, 380), (139, 136, 377, 374), (123, 124, 364, 363), (376, 135, 137, 378), (130, 139, 374, 372), (434, 195, 197, 436), (231, 199, 439, 472), (214, 201, 442, 453), (427, 188, 190, 429), (458, 219, 195, 434), (233, 231, 472, 470), (207, 214, 453, 446), (426, 187, 188, 427), (457, 217, 219, 458), (227, 233, 470, 468), (213, 207, 446, 452), (463, 224, 217, 457), (226, 227, 468, 465), (211, 213, 452, 450), (459, 223, 224, 463), (222, 226, 465, 460), (208, 211, 450, 447), (461, 221, 223, 459), (220, 222, 460, 462), (210, 208, 447, 449), (469, 228, 221, 461), (225, 220, 462, 464), (209, 210, 449, 448), (467, 234, 228, 469), (216, 225, 464, 456), (206, 209, 448, 445), (474, 229, 234, 467, 466), (218, 216, 456, 454), (428, 189, 187, 426), (212, 206, 445, 451), (473, 232, 229, 474), (215, 218, 454, 455), (430, 191, 189, 428), (202, 212, 451, 440), (471, 230, 232, 473), (435, 196, 215, 455), (437, 198, 191, 430), (200, 202, 440, 441), (438, 205, 230, 471), (432, 193, 196, 435), (433, 194, 198, 437), (204, 200, 441, 443), (444, 203, 205, 438), (431, 192, 193, 432), (436, 197, 194, 433), (199, 204, 443, 439), (201, 203, 444, 442), (429, 190, 192, 431), (374, 20, 19, 512, 396, 398, 400, 369, 368, 370, 372), (79, 80, 139, 130, 132, 129, 128, 158, 159, 157, 155)])
me_mesh_006.update()

# ---- objects
ob_path909_001 = bpy.data.objects.new('path909.001', me_mesh_006)

# ---- transforms, parenting, visibility, modifiers, constraints
ob_path909_001.location = (0.0, 0.0, 0.0)
ob_path909_001.scale = (1576.0, 1570.0, 355.7)
_m = ob_path909_001.modifiers.new('Auto Smooth', 'NODES')
_m.node_group = ng_auto_smooth
_gi = [s.identifier for s in ng_auto_smooth.interface.items_tree if s.item_type == 'SOCKET' and s.in_out == 'INPUT']
_m[_gi[1]] = 3.142  # Angle

# ---- collection membership
col_antenna_mounting_svg_001.objects.link(ob_path909_001)

# ---- scene / render settings (as saved in the file)
scene.frame_start = 1; scene.frame_end = 250; scene.frame_set(1)
scene.render.engine = 'BLENDER_EEVEE_NEXT'
scene.cycles.sampling_pattern = 'TABULATED_SOBOL'
scene.cycles.use_light_tree = False
scene.view_settings.view_transform = 'Filmic'
bpy.context.view_layer.update()

# ---- added for rendering (the .blend has no active camera and no usable light): camera, sun
cam_auto = bpy.data.cameras.new('AutoCamera')
cam_auto.lens = 50.0
cam_auto.sensor_width = 36.0
cam_auto.clip_end = 2298.44
ob_auto_camera = bpy.data.objects.new('AutoCamera', cam_auto)
scene.collection.objects.link(ob_auto_camera)
ob_auto_camera.location = (145.241, -157.043, 104.843)
ob_auto_camera.rotation_euler = (1.09748, -7.21219e-08, 0.694738)
scene.camera = ob_auto_camera
light_auto_sun = bpy.data.lights.new('AutoSun', 'SUN')
light_auto_sun.energy = 3.0
light_auto_sun.angle = 0.0523599
ob_auto_sun = bpy.data.objects.new('AutoSun', light_auto_sun)
scene.collection.objects.link(ob_auto_sun)
ob_auto_sun.rotation_euler = (0.872665, 0.174533, 0.523599)
bpy.context.view_layer.update()
